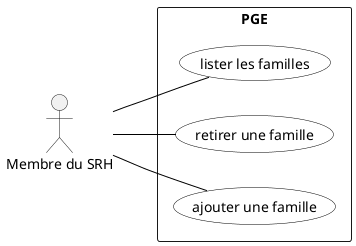

The diagram above was rendered by PlantUML. Its source (embedded in the PNG):
@startuml
skinparam usecase {
BackgroundColor White
BorderColor Black
ArrowColor Black
ActorBackgroundColor<< Human >> Gold
}

left to right direction

actor RH as "Membre du SRH"

rectangle "PGE" {
:RH: -- (ajouter une famille)
:RH: -- (retirer une famille)
:RH: -- (lister les familles)
}
@enduml